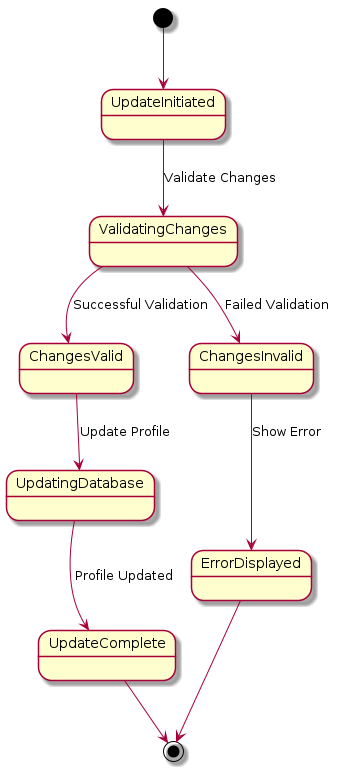

The diagram above was rendered by PlantUML. Its source (embedded in the PNG):
@startuml
[*] --> UpdateInitiated
UpdateInitiated --> ValidatingChanges : Validate Changes
ValidatingChanges --> ChangesValid : Successful Validation
ValidatingChanges --> ChangesInvalid : Failed Validation
ChangesValid --> UpdatingDatabase : Update Profile
ChangesInvalid --> ErrorDisplayed : Show Error
UpdatingDatabase --> UpdateComplete : Profile Updated
ErrorDisplayed --> [*]
UpdateComplete --> [*]
@enduml